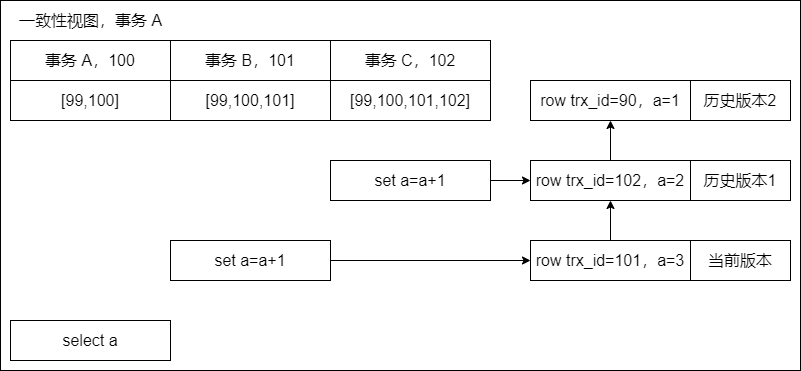

The diagram above was exported from draw.io. Its source (the exported page's mxGraphModel, read from the mxfile embedded in the PNG):
<mxGraphModel dx="946" dy="733" grid="1" gridSize="10" guides="0" tooltips="1" connect="1" arrows="0" fold="1" page="1" pageScale="1" pageWidth="827" pageHeight="1169" math="0" shadow="0">
  <root>
    <mxCell id="0" />
    <mxCell id="1" parent="0" />
    <mxCell id="2" value="" style="group" vertex="1" connectable="0" parent="1">
      <mxGeometry x="1090" y="560" width="800" height="370" as="geometry" />
    </mxCell>
    <mxCell id="3" value="事务 A，100" style="rounded=0;whiteSpace=wrap;html=1;fontSize=16;fillColor=none;" vertex="1" parent="2">
      <mxGeometry x="10" y="40" width="160" height="40" as="geometry" />
    </mxCell>
    <mxCell id="4" value="[99,100]" style="rounded=0;whiteSpace=wrap;html=1;fontSize=16;fillColor=none;" vertex="1" parent="2">
      <mxGeometry x="10" y="80" width="160" height="40" as="geometry" />
    </mxCell>
    <mxCell id="5" value="事务 B，101" style="rounded=0;whiteSpace=wrap;html=1;fontSize=16;fillColor=none;" vertex="1" parent="2">
      <mxGeometry x="170" y="40" width="160" height="40" as="geometry" />
    </mxCell>
    <mxCell id="6" value="[99,100,101]" style="rounded=0;whiteSpace=wrap;html=1;fontSize=16;fillColor=none;" vertex="1" parent="2">
      <mxGeometry x="170" y="80" width="160" height="40" as="geometry" />
    </mxCell>
    <mxCell id="7" value="事务 C，102" style="rounded=0;whiteSpace=wrap;html=1;fontSize=16;fillColor=none;" vertex="1" parent="2">
      <mxGeometry x="330" y="40" width="160" height="40" as="geometry" />
    </mxCell>
    <mxCell id="8" value="[99,100,101,102]" style="rounded=0;whiteSpace=wrap;html=1;fontSize=16;fillColor=none;" vertex="1" parent="2">
      <mxGeometry x="330" y="80" width="160" height="40" as="geometry" />
    </mxCell>
    <mxCell id="9" value="set a=a+1" style="rounded=0;whiteSpace=wrap;html=1;fontSize=16;fillColor=none;" vertex="1" parent="2">
      <mxGeometry x="330" y="160" width="160" height="40" as="geometry" />
    </mxCell>
    <mxCell id="10" value="set a=a+1" style="rounded=0;whiteSpace=wrap;html=1;fontSize=16;fillColor=none;" vertex="1" parent="2">
      <mxGeometry x="170" y="240" width="160" height="40" as="geometry" />
    </mxCell>
    <mxCell id="11" value="select a" style="rounded=0;whiteSpace=wrap;html=1;fontSize=16;fillColor=none;" vertex="1" parent="2">
      <mxGeometry x="10" y="320" width="160" height="40" as="geometry" />
    </mxCell>
    <mxCell id="12" value="row trx_id=90，a=1" style="rounded=0;whiteSpace=wrap;html=1;fontSize=16;fillColor=none;" vertex="1" parent="2">
      <mxGeometry x="530" y="80" width="160" height="40" as="geometry" />
    </mxCell>
    <mxCell id="13" value="row trx_id=102，a=2" style="rounded=0;whiteSpace=wrap;html=1;fontSize=16;fillColor=none;" vertex="1" parent="2">
      <mxGeometry x="530" y="160" width="160" height="40" as="geometry" />
    </mxCell>
    <mxCell id="14" value="row trx_id=101，a=3" style="rounded=0;whiteSpace=wrap;html=1;fontSize=16;fillColor=none;" vertex="1" parent="2">
      <mxGeometry x="530" y="240" width="160" height="40" as="geometry" />
    </mxCell>
    <mxCell id="15" value="当前版本" style="rounded=0;whiteSpace=wrap;html=1;fontSize=16;fillColor=none;" vertex="1" parent="2">
      <mxGeometry x="690" y="240" width="100" height="40" as="geometry" />
    </mxCell>
    <mxCell id="16" value="历史版本1" style="rounded=0;whiteSpace=wrap;html=1;fontSize=16;fillColor=none;" vertex="1" parent="2">
      <mxGeometry x="690" y="160" width="100" height="40" as="geometry" />
    </mxCell>
    <mxCell id="17" value="历史版本2" style="rounded=0;whiteSpace=wrap;html=1;fontSize=16;fillColor=none;" vertex="1" parent="2">
      <mxGeometry x="690" y="80" width="100" height="40" as="geometry" />
    </mxCell>
    <mxCell id="18" value="" style="endArrow=classic;html=1;rounded=0;fontSize=16;" edge="1" parent="2" source="9" target="13">
      <mxGeometry width="50" height="50" relative="1" as="geometry">
        <mxPoint x="400" y="160" as="sourcePoint" />
        <mxPoint x="450" y="110" as="targetPoint" />
      </mxGeometry>
    </mxCell>
    <mxCell id="19" value="" style="endArrow=classic;html=1;rounded=0;fontSize=16;" edge="1" parent="2" source="10" target="14">
      <mxGeometry width="50" height="50" relative="1" as="geometry">
        <mxPoint x="500" y="170" as="sourcePoint" />
        <mxPoint x="540" y="170" as="targetPoint" />
      </mxGeometry>
    </mxCell>
    <mxCell id="20" value="" style="endArrow=classic;html=1;rounded=0;fontSize=16;" edge="1" parent="2" source="14" target="13">
      <mxGeometry width="50" height="50" relative="1" as="geometry">
        <mxPoint x="460" y="160" as="sourcePoint" />
        <mxPoint x="510" y="110" as="targetPoint" />
      </mxGeometry>
    </mxCell>
    <mxCell id="21" value="" style="endArrow=classic;html=1;rounded=0;fontSize=16;" edge="1" parent="2" source="13" target="12">
      <mxGeometry width="50" height="50" relative="1" as="geometry">
        <mxPoint x="620" y="230" as="sourcePoint" />
        <mxPoint x="620" y="190" as="targetPoint" />
      </mxGeometry>
    </mxCell>
    <mxCell id="22" value="" style="rounded=0;whiteSpace=wrap;html=1;fontSize=16;fillColor=none;" vertex="1" parent="2">
      <mxGeometry width="800" height="370" as="geometry" />
    </mxCell>
    <mxCell id="23" value="一致性视图，事务 A" style="text;html=1;align=center;verticalAlign=middle;resizable=0;points=[];autosize=1;strokeColor=none;fillColor=none;fontSize=16;" vertex="1" parent="2">
      <mxGeometry x="10" y="10" width="160" height="20" as="geometry" />
    </mxCell>
  </root>
</mxGraphModel>